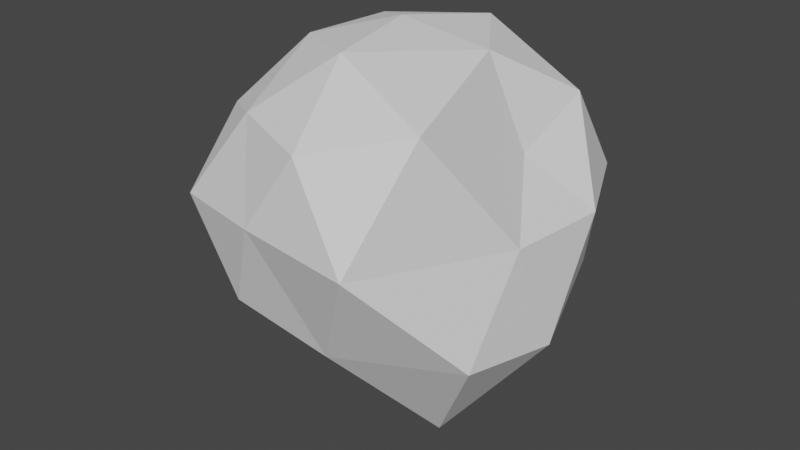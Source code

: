 # Source: ExplosionSmoke3.blend  (saved by Blender 3.4.6; exported with 4.5.12 LTS)
import bpy
from mathutils import Matrix  # noqa: F401  (used for matrix-valued properties, if any)

bpy.ops.wm.read_factory_settings(use_empty=True)
scene = bpy.context.scene
scene.name = 'Scene'

# ---- collections
col_collection = bpy.data.collections.new('Collection'); scene.collection.children.link(col_collection)

# ---- world
world_world = bpy.data.worlds.new('World'); scene.world = world_world
world_world.use_nodes = True; world_world.node_tree.nodes.clear()
_N = world_world.node_tree.nodes; _L = world_world.node_tree.links
n0 = _N.new('ShaderNodeOutputWorld'); n0.name = 'World Output'; n0.location = (300, 300)
n1 = _N.new('ShaderNodeBackground'); n1.name = 'Background'; n1.location = (10, 300)
n1.inputs[0].default_value = (0.05088, 0.05088, 0.05088, 1.0)
_L.new(n1.outputs[0], n0.inputs[0])
n0.is_active_output = True
world_world.color = (0.05088, 0.05088, 0.05088)
world_world.use_sun_shadow = False
world_world.sun_shadow_jitter_overblur = 0.0

# ---- meshes
me_icosphere = bpy.data.meshes.new('Icosphere')
me_icosphere.from_pydata([(0.06823, 0.01965, -2.103), (1.41, -1.008, -0.8023), (-0.4942, -1.472, -0.6782), (-1.231, -0.05896, -0.6347), (-0.3976, 1.288, -0.7174), (1.218, 0.8581, -0.7058), (0.3101, -1.602, 0.8098), (-1.019, -0.8811, 0.675), (-0.9046, 0.7012, 0.6334), (0.4418, 1.297, 0.6886), (1.098, 0.04337, 0.499), (-0.007649, -0.05334, 1.381), (-0.2381, -0.8023, -1.45), (0.8163, -0.566, -1.817), (0.4138, -1.447, -0.8389), (1.529, -0.1204, -0.9324), (0.7788, 0.597, -1.79), (-0.7968, 0.008196, -1.405), (-1.128, -0.9153, -0.7802), (-0.2737, 0.9001, -1.621), (-0.9023, 0.6626, -0.7736), (0.4604, 1.356, -0.949), (1.429, -0.4561, 0.008039), (1.516, 0.4471, -0.002506), (-0.1225, -1.686, 0.1447), (0.915, -1.811, 0.1307), (-1.418, -0.574, 0.004755), (-0.9974, -1.45, 0.08607), (-0.6995, 1.059, 0.005883), (-0.9247, 0.2568, -0.03078), (1.082, 1.367, -0.02921), (0.0005871, 1.498, 0.0009904), (1.078, -1.181, 1.018), (-0.4475, -1.299, 0.849), (-1.071, -0.027, 0.7154), (-0.3937, 1.213, 0.7877), (1.093, 0.7944, 0.7876), (0.1437, -0.9135, 1.331), (0.7724, 0.00371, 1.252), (-0.5876, -0.4698, 1.224), (-0.6062, 0.4396, 1.183), (0.2493, 0.75, 1.26)], [], [(0, 13, 12), (1, 13, 15), (0, 12, 17), (0, 17, 19), (0, 19, 16), (1, 15, 22), (2, 14, 24), (3, 18, 26), (4, 20, 28), (5, 21, 30), (1, 22, 25), (2, 24, 27), (3, 26, 29), (4, 28, 31), (5, 30, 23), (6, 32, 37), (7, 33, 39), (8, 34, 40), (9, 35, 41), (10, 36, 38), (38, 41, 11), (38, 36, 41), (36, 9, 41), (41, 40, 11), (41, 35, 40), (35, 8, 40), (40, 39, 11), (40, 34, 39), (34, 7, 39), (39, 37, 11), (39, 33, 37), (33, 6, 37), (37, 38, 11), (37, 32, 38), (32, 10, 38), (23, 36, 10), (23, 30, 36), (30, 9, 36), (31, 35, 9), (31, 28, 35), (28, 8, 35), (29, 34, 8), (29, 26, 34), (26, 7, 34), (27, 33, 7), (27, 24, 33), (24, 6, 33), (25, 32, 6), (25, 22, 32), (22, 10, 32), (30, 31, 9), (30, 21, 31), (21, 4, 31), (28, 29, 8), (28, 20, 29), (20, 3, 29), (26, 27, 7), (26, 18, 27), (18, 2, 27), (24, 25, 6), (24, 14, 25), (14, 1, 25), (22, 23, 10), (22, 15, 23), (15, 5, 23), (16, 21, 5), (16, 19, 21), (19, 4, 21), (19, 20, 4), (19, 17, 20), (17, 3, 20), (17, 18, 3), (17, 12, 18), (12, 2, 18), (15, 16, 5), (15, 13, 16), (13, 0, 16), (12, 14, 2), (12, 13, 14), (13, 1, 14)])
_uv = me_icosphere.uv_layers.new(name='UVMap')
_uv.uv.foreach_set('vector', [0.1818, 0.0, 0.2273, 0.07873, 0.1364, 0.07873, 0.2727, 0.1575, 0.3182, 0.07873, 0.3636, 0.1575, 0.9091, 0.0, 0.9545, 0.07873, 0.8636, 0.07873, 0.7273, 0.0, 0.7727, 0.07873, 0.6818, 0.07873, 0.5455, 0.0, 0.5909, 0.07873, 0.5, 0.07873, 0.2727, 0.1575, 0.3636, 0.1575, 0.3182, 0.2362, 0.09091, 0.1575, 0.1818, 0.1575, 0.1364, 0.2362, 0.8182, 0.1575, 0.9091, 0.1575, 0.8636, 0.2362, 0.6364, 0.1575, 0.7273, 0.1575, 0.6818, 0.2362, 0.4545, 0.1575, 0.5455, 0.1575, 0.5, 0.2362, 0.2727, 0.1575, 0.3182, 0.2362, 0.2273, 0.2362, 0.09091, 0.1575, 0.1364, 0.2362, 0.04546, 0.2362, 0.8182, 0.1575, 0.8636, 0.2362, 0.7727, 0.2362, 0.6364, 0.1575, 0.6818, 0.2362, 0.5909, 0.2362, 0.4545, 0.1575, 0.5, 0.2362, 0.4091, 0.2362, 0.1818, 0.3149, 0.2727, 0.3149, 0.2273, 0.3937, 0.0, 0.3149, 0.09091, 0.3149, 0.04546, 0.3937, 0.7273, 0.3149, 0.8182, 0.3149, 0.7727, 0.3937, 0.5455, 0.3149, 0.6364, 0.3149, 0.5909, 0.3937, 0.3636, 0.3149, 0.4545, 0.3149, 0.4091, 0.3937, 0.4091, 0.3937, 0.5, 0.3937, 0.4545, 0.4724, 0.4091, 0.3937, 0.4545, 0.3149, 0.5, 0.3937, 0.4545, 0.3149, 0.5455, 0.3149, 0.5, 0.3937, 0.5909, 0.3937, 0.6818, 0.3937, 0.6364, 0.4724, 0.5909, 0.3937, 0.6364, 0.3149, 0.6818, 0.3937, 0.6364, 0.3149, 0.7273, 0.3149, 0.6818, 0.3937, 0.7727, 0.3937, 0.8636, 0.3937, 0.8182, 0.4724, 0.7727, 0.3937, 0.8182, 0.3149, 0.8636, 0.3937, 0.8182, 0.3149, 0.9091, 0.3149, 0.8636, 0.3937, 0.04546, 0.3937, 0.1364, 0.3937, 0.09091, 0.4724, 0.04546, 0.3937, 0.09091, 0.3149, 0.1364, 0.3937, 0.09091, 0.3149, 0.1818, 0.3149, 0.1364, 0.3937, 0.2273, 0.3937, 0.3182, 0.3937, 0.2727, 0.4724, 0.2273, 0.3937, 0.2727, 0.3149, 0.3182, 0.3937, 0.2727, 0.3149, 0.3636, 0.3149, 0.3182, 0.3937, 0.4091, 0.2362, 0.4545, 0.3149, 0.3636, 0.3149, 0.4091, 0.2362, 0.5, 0.2362, 0.4545, 0.3149, 0.5, 0.2362, 0.5455, 0.3149, 0.4545, 0.3149, 0.5909, 0.2362, 0.6364, 0.3149, 0.5455, 0.3149, 0.5909, 0.2362, 0.6818, 0.2362, 0.6364, 0.3149, 0.6818, 0.2362, 0.7273, 0.3149, 0.6364, 0.3149, 0.7727, 0.2362, 0.8182, 0.3149, 0.7273, 0.3149, 0.7727, 0.2362, 0.8636, 0.2362, 0.8182, 0.3149, 0.8636, 0.2362, 0.9091, 0.3149, 0.8182, 0.3149, 0.04546, 0.2362, 0.09091, 0.3149, 0.0, 0.3149, 0.04546, 0.2362, 0.1364, 0.2362, 0.09091, 0.3149, 0.1364, 0.2362, 0.1818, 0.3149, 0.09091, 0.3149, 0.2273, 0.2362, 0.2727, 0.3149, 0.1818, 0.3149, 0.2273, 0.2362, 0.3182, 0.2362, 0.2727, 0.3149, 0.3182, 0.2362, 0.3636, 0.3149, 0.2727, 0.3149, 0.5, 0.2362, 0.5909, 0.2362, 0.5455, 0.3149, 0.5, 0.2362, 0.5455, 0.1575, 0.5909, 0.2362, 0.5455, 0.1575, 0.6364, 0.1575, 0.5909, 0.2362, 0.6818, 0.2362, 0.7727, 0.2362, 0.7273, 0.3149, 0.6818, 0.2362, 0.7273, 0.1575, 0.7727, 0.2362, 0.7273, 0.1575, 0.8182, 0.1575, 0.7727, 0.2362, 0.8636, 0.2362, 0.9545, 0.2362, 0.9091, 0.3149, 0.8636, 0.2362, 0.9091, 0.1575, 0.9545, 0.2362, 0.9091, 0.1575, 1.0, 0.1575, 0.9545, 0.2362, 0.1364, 0.2362, 0.2273, 0.2362, 0.1818, 0.3149, 0.1364, 0.2362, 0.1818, 0.1575, 0.2273, 0.2362, 0.1818, 0.1575, 0.2727, 0.1575, 0.2273, 0.2362, 0.3182, 0.2362, 0.4091, 0.2362, 0.3636, 0.3149, 0.3182, 0.2362, 0.3636, 0.1575, 0.4091, 0.2362, 0.3636, 0.1575, 0.4545, 0.1575, 0.4091, 0.2362, 0.5, 0.07873, 0.5455, 0.1575, 0.4545, 0.1575, 0.5, 0.07873, 0.5909, 0.07873, 0.5455, 0.1575, 0.5909, 0.07873, 0.6364, 0.1575, 0.5455, 0.1575, 0.6818, 0.07873, 0.7273, 0.1575, 0.6364, 0.1575, 0.6818, 0.07873, 0.7727, 0.07873, 0.7273, 0.1575, 0.7727, 0.07873, 0.8182, 0.1575, 0.7273, 0.1575, 0.8636, 0.07873, 0.9091, 0.1575, 0.8182, 0.1575, 0.8636, 0.07873, 0.9545, 0.07873, 0.9091, 0.1575, 0.9545, 0.07873, 1.0, 0.1575, 0.9091, 0.1575, 0.3636, 0.1575, 0.4091, 0.07873, 0.4545, 0.1575, 0.3636, 0.1575, 0.3182, 0.07873, 0.4091, 0.07873, 0.3182, 0.07873, 0.3636, 0.0, 0.4091, 0.07873, 0.1364, 0.07873, 0.1818, 0.1575, 0.09091, 0.1575, 0.1364, 0.07873, 0.2273, 0.07873, 0.1818, 0.1575, 0.2273, 0.07873, 0.2727, 0.1575, 0.1818, 0.1575])
me_icosphere.update()

# ---- objects
ob_explosion3 = bpy.data.objects.new('Explosion3', me_icosphere)

# ---- transforms, parenting, visibility, modifiers, constraints
ob_explosion3.location = (0.0, 0.0, 0.0)

# ---- collection membership
col_collection.objects.link(ob_explosion3)

# ---- scene / render settings (as saved in the file)
scene.frame_start = 1; scene.frame_end = 250; scene.frame_set(1)
scene.render.engine = 'BLENDER_EEVEE_NEXT'
scene.cycles.sampling_pattern = 'TABULATED_SOBOL'
scene.cycles.use_light_tree = False
scene.view_settings.view_transform = 'Filmic'
bpy.context.view_layer.update()

# ---- added for rendering (the .blend has no active camera and no usable light): camera, sun
cam_auto = bpy.data.cameras.new('AutoCamera')
cam_auto.lens = 50.0
cam_auto.sensor_width = 36.0
cam_auto.clip_end = 1000.0
ob_auto_camera = bpy.data.objects.new('AutoCamera', cam_auto)
scene.collection.objects.link(ob_auto_camera)
ob_auto_camera.location = (5.27109, -6.41496, 3.81139)
ob_auto_camera.rotation_euler = (1.09748, -7.21219e-08, 0.694738)
scene.camera = ob_auto_camera
light_auto_sun = bpy.data.lights.new('AutoSun', 'SUN')
light_auto_sun.energy = 3.0
light_auto_sun.angle = 0.0523599
ob_auto_sun = bpy.data.objects.new('AutoSun', light_auto_sun)
scene.collection.objects.link(ob_auto_sun)
ob_auto_sun.rotation_euler = (0.872665, 0.174533, 0.523599)
bpy.context.view_layer.update()
